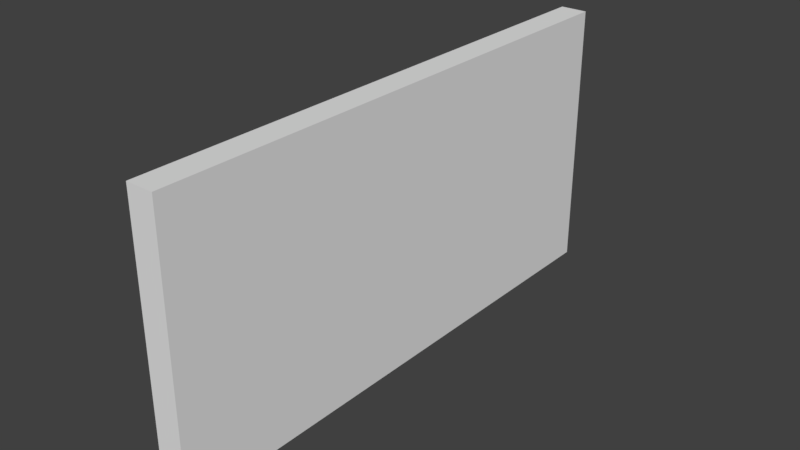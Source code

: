 # Source: Wall.blend  (saved by Blender 2.79.0; exported with 4.5.12 LTS)
import bpy
from mathutils import Matrix  # noqa: F401  (used for matrix-valued properties, if any)

bpy.ops.wm.read_factory_settings(use_empty=True)
scene = bpy.context.scene
scene.name = 'Scene'

# ---- collections
col_collection_1 = bpy.data.collections.new('Collection 1'); scene.collection.children.link(col_collection_1)

# ---- materials (node trees are filled in below, after node groups)
mat_material = bpy.data.materials.new('Material')
mat_material.alpha_threshold = 0.0
mat_material.use_transparent_shadow = False
mat_material.roughness = 0.5
mat_material.line_color = (0.0, 0.0, 0.0, 1.0)

# ---- material node trees

# ---- world
world_world = bpy.data.worlds.new('World'); scene.world = world_world
world_world.color = (0.05088, 0.05088, 0.05088)
world_world.use_sun_shadow = False
world_world.sun_shadow_jitter_overblur = 0.0
world_world.cycles.sampling_method = 'MANUAL'

# ---- meshes
me_cube = bpy.data.meshes.new('Cube')
me_cube.from_pydata([(0.5, 10.0, -5.0), (0.5, -10.0, -5.0), (-0.5, -10.0, -5.0), (-0.5, 10.0, -5.0), (0.5, 10.0, 5.0), (0.5, -10.0, 5.0), (-0.5, -10.0, 5.0), (-0.5, 10.0, 5.0)], [], [(0, 1, 2, 3), (4, 7, 6, 5), (0, 4, 5, 1), (1, 5, 6, 2), (2, 6, 7, 3), (4, 0, 3, 7)])
_uv = me_cube.uv_layers.new(name='UVMap')
_uv.uv.foreach_set('vector', [0.0, 0.0, 0.0, 0.0, 0.0, 0.0, 0.0, 0.0, 0.0, 0.0, 0.0, 0.0, 0.0, 0.0, 0.0, 0.0, 0.9999, 7.072e-05, 0.9999, 0.5, 7.07e-05, 0.5, 7.103e-05, 7.07e-05, 0.0, 0.0, 0.0, 0.0, 0.0, 0.0, 0.0, 0.0, 7.075e-05, 0.5, 7.07e-05, 7.08e-05, 0.9999, 7.07e-05, 0.9999, 0.5, 0.0, 0.0, 0.0, 0.0, 0.0, 0.0, 0.0, 0.0])
me_cube.materials.append(mat_material)
me_cube.use_remesh_preserve_volume = False
me_cube.use_remesh_preserve_attributes = False
me_cube.use_mirror_vertex_groups = False
me_cube.update()

# ---- objects
ob_cube = bpy.data.objects.new('Cube', me_cube)

# ---- transforms, parenting, visibility, modifiers, constraints
ob_cube.location = (0.0, 0.0, 0.0)
ob_cube.lock_rotations_4d = False
ob_cube.empty_display_type = 'ARROWS'
ob_cube.lineart.crease_threshold = 0.0

# ---- collection membership
col_collection_1.objects.link(ob_cube)

# ---- scene / render settings (as saved in the file)
scene.frame_start = 1; scene.frame_end = 250; scene.frame_set(71)
scene.render.engine = 'BLENDER_EEVEE_NEXT'
scene.render.resolution_percentage = 50
scene.render.dither_intensity = 0.0
scene.cycles.use_denoising = False
scene.cycles.samples = 128
scene.cycles.sampling_pattern = 'TABULATED_SOBOL'
scene.cycles.use_adaptive_sampling = False
scene.cycles.use_light_tree = False
scene.cycles.blur_glossy = 0.0
scene.cycles.sample_clamp_indirect = 0.0
scene.view_settings.view_transform = 'Standard'
bpy.context.view_layer.update()

# ---- added for rendering (the .blend has no active camera and no usable light): camera, sun
cam_auto = bpy.data.cameras.new('AutoCamera')
cam_auto.lens = 50.0
cam_auto.sensor_width = 36.0
cam_auto.clip_end = 1000.0
ob_auto_camera = bpy.data.objects.new('AutoCamera', cam_auto)
scene.collection.objects.link(ob_auto_camera)
ob_auto_camera.location = (20.7093, -24.8512, 16.5675)
ob_auto_camera.rotation_euler = (1.09748, -7.21219e-08, 0.694738)
scene.camera = ob_auto_camera
light_auto_sun = bpy.data.lights.new('AutoSun', 'SUN')
light_auto_sun.energy = 3.0
light_auto_sun.angle = 0.0523599
ob_auto_sun = bpy.data.objects.new('AutoSun', light_auto_sun)
scene.collection.objects.link(ob_auto_sun)
ob_auto_sun.rotation_euler = (0.872665, 0.174533, 0.523599)
bpy.context.view_layer.update()
